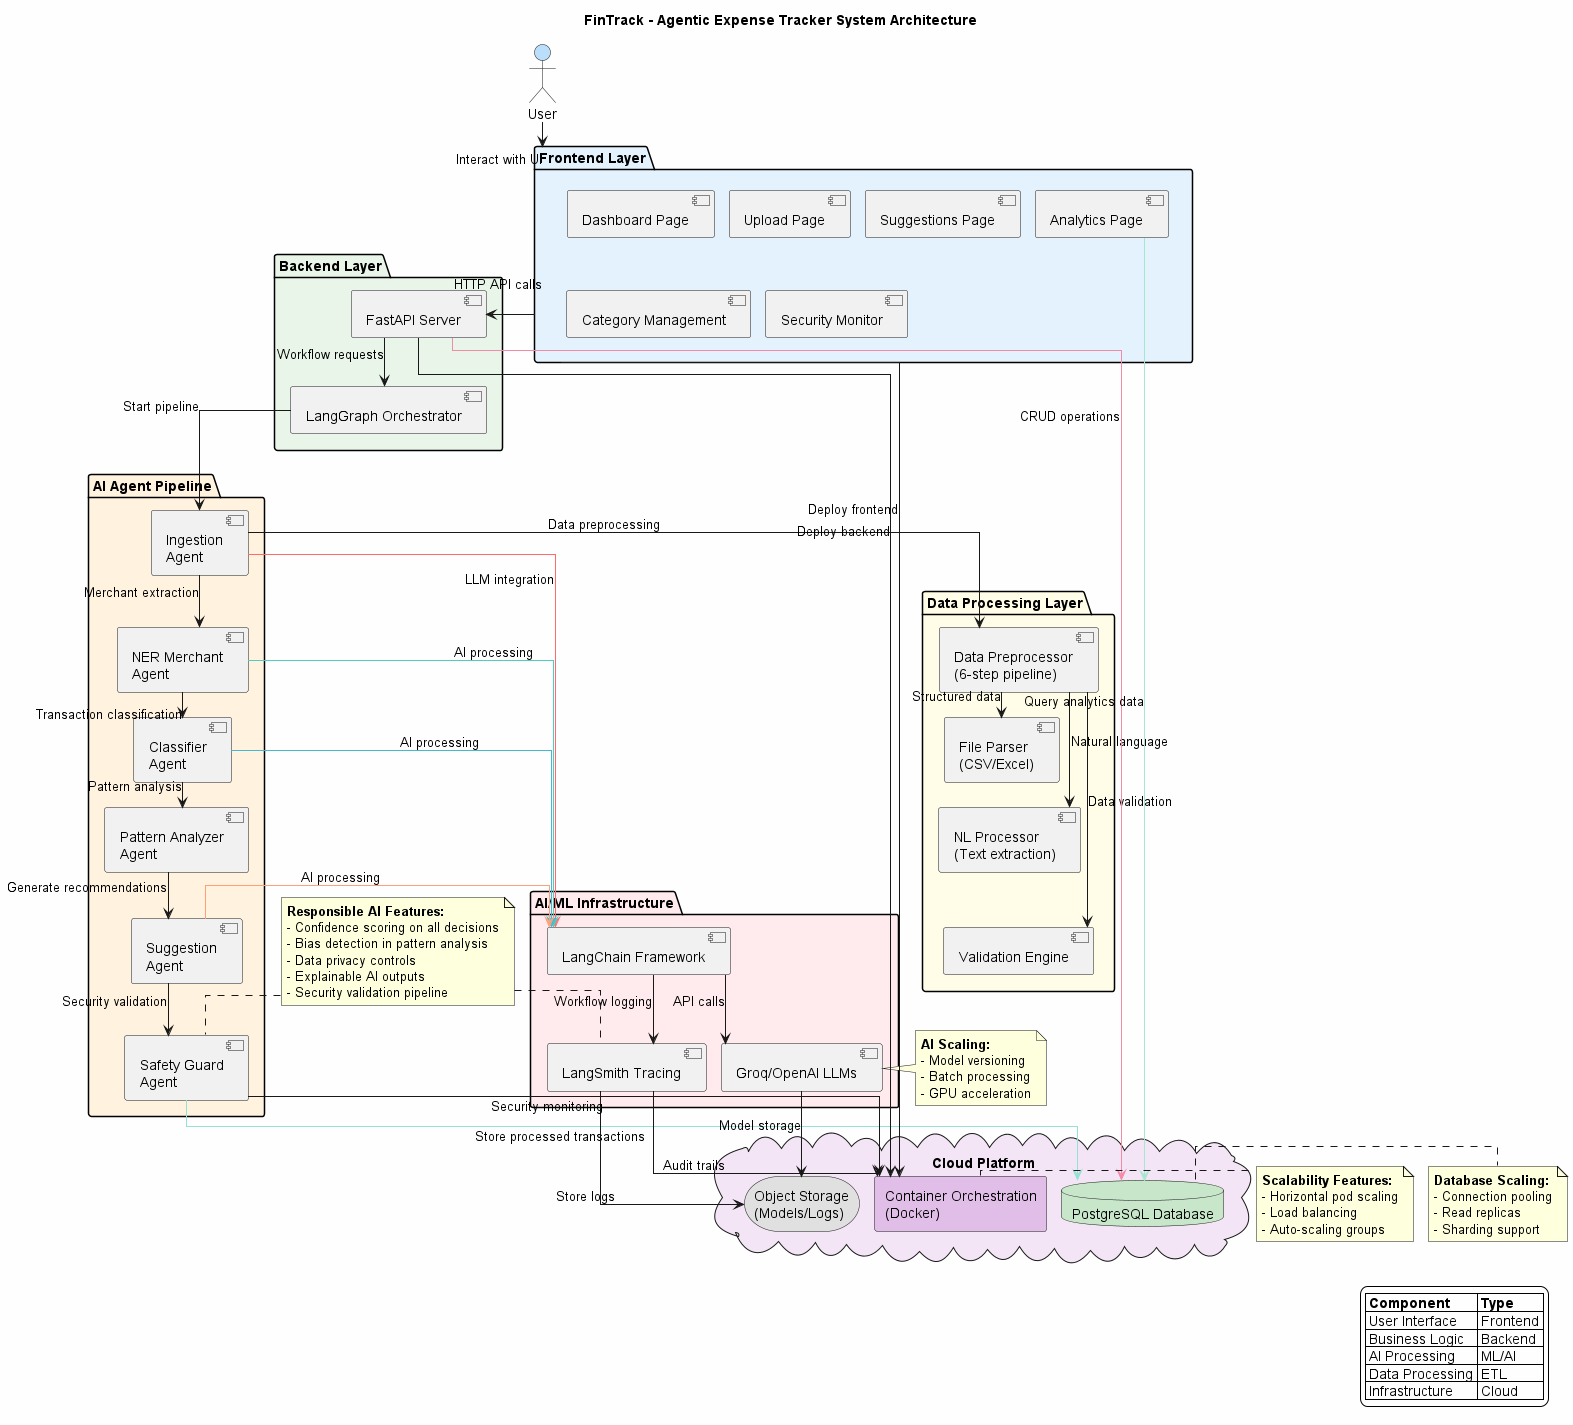

The diagram above was rendered by PlantUML. Its source (embedded in the PNG):
@startuml FinTrack System Architecture

title FinTrack - Agentic Expense Tracker System Architecture

skinparam backgroundColor #FEFEFE
skinparam componentStyle uml2
skinparam linetype ortho
skinparam nodesep 15
skinparam ranksep 25
skinparam minlen 2

' External Actors
actor "User" as User #BBDEFB

' Application Layer
package "Frontend Layer" as Frontend #E3F2FD {
    component [Dashboard Page] as Dashboard
    component [Upload Page] as Upload
    component [Analytics Page] as Analytics
    component [Suggestions Page] as Suggestions
    component [Category Management] as Categories
    component [Security Monitor] as Security
}

package "Backend Layer" #E8F5E8 {
    component [FastAPI Server] as API
    component [LangGraph Orchestrator] as Orchestrator
}

' Data Processing Layer
package "Data Processing Layer" #FFFDE7 {
    component [Data Preprocessor\n(6-step pipeline)] as Preprocessor
    component [File Parser\n(CSV/Excel)] as FileParser
    component [NL Processor\n(Text extraction)] as NLProcessor
    component [Validation Engine] as Validator
}

' AI Agent Pipeline
package "AI Agent Pipeline" #FFF3E0 {
    component [Ingestion\nAgent] as IngestionAgent
    component [NER Merchant\nAgent] as NERAgent
    component [Classifier\nAgent] as ClassifierAgent
    component [Pattern Analyzer\nAgent] as PatternAgent
    component [Suggestion\nAgent] as SuggestionAgent
    component [Safety Guard\nAgent] as SafetyAgent
}

' AI/ML Infrastructure
package "AI/ML Infrastructure" #FFEBEE {
    component [LangChain Framework] as LangChain
    component [Groq/OpenAI LLMs] as LLMs
    component [LangSmith Tracing] as Tracing
}

' Cloud/Infrastructure Layer
cloud "Cloud Platform" as Cloud #F3E5F5 {
    rectangle "Container Orchestration\n(Docker)" as K8sOrch #E1BEE7
    database "PostgreSQL Database" as DB #C8E6C9
    storage "Object Storage\n(Models/Logs)" as ObjectStore #E0E0E0
}

' Main Flow
User --> Frontend : Interact with UI
Frontend --> API : HTTP API calls
API --> Orchestrator : Workflow requests

' Processing Pipeline
Orchestrator --> IngestionAgent : Start pipeline
IngestionAgent --> Preprocessor : Data preprocessing

' Data Processing Flow - spread connections
Preprocessor --> FileParser : Structured data
FileParser .[hidden]. NLProcessor
Preprocessor --> NLProcessor : Natural language
NLProcessor .[hidden]. Validator
Preprocessor --> Validator : Data validation

' AI Agent Pipeline Flow
IngestionAgent --> NERAgent : Merchant extraction
NERAgent --> ClassifierAgent : Transaction classification
ClassifierAgent --> PatternAgent : Pattern analysis
PatternAgent --> SuggestionAgent : Generate recommendations
SuggestionAgent --> SafetyAgent : Security validation

' AI Infrastructure connections - staggered
IngestionAgent -[#FF6B6B]-> LangChain : LLM integration
NERAgent -[#4ECDC4]-> LangChain : AI processing
ClassifierAgent -[#45B7D1]-> LangChain : AI processing
SuggestionAgent -[#FFA07A]-> LangChain : AI processing

' LangChain to services
LangChain --> LLMs : API calls
LangChain --> Tracing : Workflow logging

' Data persistence - different entry points to DB
SafetyAgent -[#95E1D3]-> DB : Store processed transactions
API -[#F38BA8]-> DB : CRUD operations
Analytics -[#A8E6CF]-> DB : Query analytics data

' Cloud deployment
Frontend --> K8sOrch : Deploy frontend
API --> K8sOrch : Deploy backend

' Storage connections
Tracing --> ObjectStore : Store logs
LLMs --> ObjectStore : Model storage

' Monitoring
Tracing --> K8sOrch : Audit trails
SafetyAgent --> K8sOrch : Security monitoring

' Scalability indicators
note right of K8sOrch
    **Scalability Features:**
    - Horizontal pod scaling
    - Load balancing
    - Auto-scaling groups
end note

note right of DB
    **Database Scaling:**
    - Connection pooling
    - Read replicas
    - Sharding support
end note

note right of LLMs
    **AI Scaling:**
    - Model versioning
    - Batch processing
    - GPU acceleration
end note

' Responsible AI considerations
note as ResponsibleAI
    **Responsible AI Features:**
    - Confidence scoring on all decisions
    - Bias detection in pattern analysis
    - Data privacy controls
    - Explainable AI outputs
    - Security validation pipeline
end note

ResponsibleAI .. Tracing
ResponsibleAI .. SafetyAgent

' Legend
legend right
    |= Component |= Type |
    | User Interface | Frontend |
    | Business Logic | Backend |
    | AI Processing | ML/AI |
    | Data Processing | ETL |
    | Infrastructure | Cloud |
endlegend

@enduml